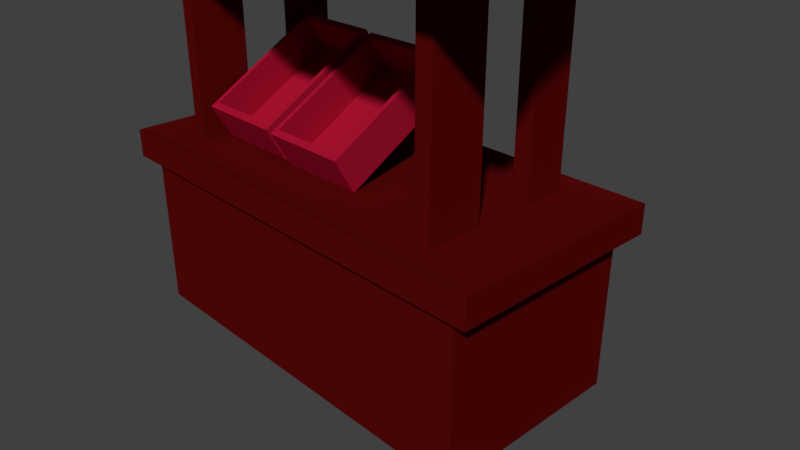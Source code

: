 # Source: TENT1.blend  (saved by Blender 2.79.0; exported with 4.5.12 LTS)
import bpy
from mathutils import Matrix  # noqa: F401  (used for matrix-valued properties, if any)

bpy.ops.wm.read_factory_settings(use_empty=True)
scene = bpy.context.scene
scene.name = 'Scene'

# ---- collections
col_collection_1 = bpy.data.collections.new('Collection 1'); scene.collection.children.link(col_collection_1)

# ---- materials (node trees are filled in below, after node groups)
mat_tentroof = bpy.data.materials.new('tentroof')
mat_tentroof.alpha_threshold = 0.0
mat_tentroof.use_transparent_shadow = False
mat_tentroof.diffuse_color = (0.08134, 0.8, 0.1137, 1.0)
mat_tentroof.roughness = 0.5
mat_box = bpy.data.materials.new('BOX')
mat_box.alpha_threshold = 0.0
mat_box.use_transparent_shadow = False
mat_box.diffuse_color = (0.3902, 0.006128, 0.03001, 1.0)
mat_box.roughness = 0.5
mat_box.line_color = (0.0, 0.0, 0.0, 1.0)
mat_tent_surface = bpy.data.materials.new('tent surface')
mat_tent_surface.alpha_threshold = 0.0
mat_tent_surface.use_transparent_shadow = False
mat_tent_surface.diffuse_color = (0.09592, 0.002665, 0.002534, 1.0)
mat_tent_surface.roughness = 0.5

# ---- material node trees

# ---- world
world_world = bpy.data.worlds.new('World'); scene.world = world_world
world_world.color = (0.05088, 0.05088, 0.05088)
world_world.use_sun_shadow = False
world_world.sun_shadow_jitter_overblur = 0.0
world_world.cycles.sampling_method = 'MANUAL'

# ---- cameras
cam_camera = bpy.data.cameras.new('Camera')
cam_camera.clip_end = 100.0
cam_camera.lens = 35.0
cam_camera.sensor_width = 32.0
cam_camera.sensor_height = 18.0
cam_camera.ortho_scale = 7.314
cam_camera.dof.focus_distance = 0.0
cam_camera.dof.aperture_fstop = 128.0

# ---- meshes
me_plane = bpy.data.meshes.new('Plane')
me_plane.from_pydata([(-1.0, -0.866, -0.8435), (1.0, -0.866, -0.8435), (-1.0, 0.7395, 1.124), (1.0, 0.7395, 1.124), (-1.0, 0.0, 0.0), (1.0, 0.0, 0.0), (-0.1863, 0.4424, -2.877), (0.1499, 0.4424, -2.877), (0.1499, -0.3175, -3.808), (-0.1863, -0.3175, -3.808), (-0.1863, 0.3178, -2.418), (0.1499, 0.3178, -2.418), (0.1499, -0.4422, -3.349), (-0.1863, -0.4422, -3.349), (-0.1723, 0.4057, -2.896), (0.1359, 0.4057, -2.896), (0.1359, -0.2911, -3.75), (-0.1723, -0.2911, -3.75), (-0.1692, 0.2791, -2.466), (0.1327, 0.2791, -2.466), (0.1327, -0.4035, -3.302), (-0.1692, -0.4035, -3.302), (-0.7672, -0.6252, -6.293), (-0.7672, -0.6252, -3.802), (-0.7672, 0.6256, -6.293), (-0.7672, 0.6256, -3.802), (0.7683, -0.6252, -6.293), (0.7683, -0.6252, -3.802), (0.7683, 0.6256, -6.293), (0.7683, 0.6256, -3.802), (-0.7672, -0.6252, -4.148), (-0.7672, 0.6256, -4.148), (0.7683, 0.6256, -4.148), (0.7683, -0.6252, -4.148), (-0.8391, -0.6838, -4.165), (-0.8391, -0.6838, -3.786), (-0.8391, 0.6842, -3.786), (0.8403, 0.6842, -3.786), (0.8403, -0.6838, -3.786), (-0.8391, 0.6842, -4.165), (0.8403, 0.6842, -4.165), (0.8403, -0.6838, -4.165), (0.5889, 0.6256, -3.802), (0.5276, 0.6256, -3.802), (0.5276, -0.6252, -6.293), (0.5889, -0.6252, -6.293), (0.5889, 0.6256, -4.148), (0.5276, 0.6256, -4.148), (0.6412, 0.6842, -3.786), (0.5799, 0.6842, -3.786), (0.5799, 0.6842, -4.165), (0.6412, 0.6842, -4.165), (0.5889, 0.6256, -6.293), (0.5276, 0.6256, -6.293), (0.5889, -0.6252, -3.802), (0.5276, -0.6252, -3.802), (0.5889, -0.6252, -4.148), (0.5276, -0.6252, -4.148), (0.5799, -0.6838, -3.786), (0.6412, -0.6838, -3.786), (0.5799, -0.6838, -4.165), (0.6412, -0.6838, -4.165), (-0.5692, 0.6256, -6.293), (-0.6243, 0.6256, -6.293), (-0.6243, 0.6256, -3.802), (-0.5692, 0.6256, -3.802), (-0.6243, -0.6252, -6.293), (-0.5692, -0.6252, -6.293), (-0.6243, -0.6252, -3.802), (-0.5692, -0.6252, -3.802), (-0.5692, -0.6252, -4.148), (-0.6243, -0.6252, -4.148), (-0.6243, 0.6256, -4.148), (-0.5692, 0.6256, -4.148), (-0.6252, 0.6842, -3.786), (-0.6803, 0.6842, -3.786), (-0.6252, -0.6838, -3.786), (-0.6803, -0.6838, -3.786), (-0.6803, -0.6838, -4.165), (-0.6252, -0.6838, -4.165), (-0.6252, 0.6842, -4.165), (-0.6803, 0.6842, -4.165), (-0.8391, 0.2676, -4.165), (-0.8391, 0.5428, -4.165), (0.8403, 0.5428, -4.165), (0.8403, 0.2676, -4.165), (0.8403, 0.2676, -3.786), (0.8403, 0.5428, -3.786), (-0.8391, 0.2676, -3.786), (-0.8391, 0.5428, -3.786), (-0.7672, 0.5081, -4.148), (-0.7672, 0.2329, -4.148), (0.7683, 0.2329, -4.148), (0.7683, 0.5081, -4.148), (0.7683, 0.5081, -3.802), (0.7683, 0.2329, -3.802), (0.7683, 0.5081, -6.293), (0.7683, 0.2329, -6.293), (-0.7672, 0.5081, -3.802), (-0.7672, 0.2329, -3.802), (-0.7672, 0.2329, -6.293), (-0.7672, 0.5081, -6.293), (0.5276, 0.5081, -3.802), (0.5276, 0.2329, -3.802), (0.5889, 0.5081, -3.802), (0.5889, 0.2329, -3.802), (0.5889, 0.5081, -6.293), (0.5889, 0.2329, -6.293), (0.5276, 0.5081, -6.293), (0.5276, 0.2329, -6.293), (-0.6243, 0.2329, -3.802), (-0.6243, 0.5081, -3.802), (-0.5692, 0.2329, -3.802), (-0.5692, 0.5081, -3.802), (-0.5692, 0.2329, -6.293), (-0.5692, 0.5081, -6.293), (-0.6243, 0.5081, -6.293), (-0.6243, 0.2329, -6.293), (-0.5692, -0.4837, -6.293), (-0.5692, -0.1353, -6.293), (0.5276, -0.1353, -6.293), (0.5276, -0.4837, -6.293), (-0.5692, -0.1353, -3.802), (-0.5692, -0.4837, -3.802), (0.5276, -0.1353, -3.802), (0.5276, -0.4837, -3.802), (-0.6243, -0.1353, -6.293), (-0.6243, -0.4837, -6.293), (-0.6243, -0.4837, -3.802), (-0.6243, -0.1353, -3.802), (0.5889, -0.1353, -6.293), (0.5889, -0.4837, -6.293), (0.5889, -0.4837, -3.802), (0.5889, -0.1353, -3.802), (0.7683, -0.1353, -6.293), (0.7683, -0.4837, -6.293), (-0.7672, -0.4837, -6.293), (-0.7672, -0.1353, -6.293), (-0.7672, -0.1353, -3.802), (-0.7672, -0.4837, -3.802), (0.7683, -0.4837, -3.802), (0.7683, -0.1353, -3.802), (0.8403, -0.1596, -3.786), (0.8403, -0.508, -3.786), (0.8403, -0.1596, -4.165), (0.8403, -0.508, -4.165), (0.7683, -0.4837, -4.148), (0.7683, -0.1353, -4.148), (-0.7672, -0.1353, -4.148), (-0.7672, -0.4837, -4.148), (-0.8391, -0.508, -3.786), (-0.8391, -0.1596, -3.786), (-0.8391, -0.1596, -4.165), (-0.8391, -0.508, -4.165), (0.5889, 0.5082, 0.7422), (0.5889, 0.2329, 0.3461), (-0.6243, 0.2329, 0.3461), (-0.6243, 0.5082, 0.7423), (-0.5692, 0.2329, 0.3461), (-0.5692, 0.5082, 0.7423), (0.5276, 0.5082, 0.7422), (0.5276, 0.2329, 0.3461), (0.5276, -0.1353, -0.8024), (0.5276, -0.4838, -0.8023), (0.5889, -0.4838, -0.8023), (0.5889, -0.1353, -0.8024), (-0.5692, -0.1353, -0.8024), (-0.5692, -0.4838, -0.8023), (-0.6243, -0.4838, -0.8023), (-0.6243, -0.1353, -0.8024), (0.5276, -0.04158, -0.09523), (0.5889, -0.04158, -0.09523), (-0.5692, -0.04158, -0.09523), (-0.6243, -0.04158, -0.09523), (-0.5466, 0.4424, -2.853), (-0.2105, 0.4424, -2.853), (-0.2105, -0.3175, -3.784), (-0.5466, -0.3175, -3.784), (-0.5466, 0.3178, -2.395), (-0.2105, 0.3178, -2.395), (-0.2105, -0.4422, -3.326), (-0.5466, -0.4422, -3.326), (-0.5326, 0.4057, -2.873), (-0.2245, 0.4057, -2.873), (-0.2245, -0.2911, -3.726), (-0.5326, -0.2911, -3.726), (-0.5295, 0.2791, -2.442), (-0.2276, 0.2791, -2.442), (-0.2276, -0.4035, -3.278), (-0.5295, -0.4035, -3.278)], [], [(4, 5, 3, 2), (0, 1, 5, 4), (6, 7, 8, 9), (6, 10, 11, 7), (7, 11, 12, 8), (8, 12, 13, 9), (10, 6, 9, 13), (14, 17, 16, 15), (14, 15, 19, 18), (15, 16, 20, 19), (16, 17, 21, 20), (18, 21, 17, 14), (11, 10, 18, 19), (10, 13, 21, 18), (12, 11, 19, 20), (13, 12, 20, 21), (43, 102, 104, 42), (47, 73, 80, 50), (55, 69, 76, 58), (95, 141, 142, 86), (32, 46, 51, 40), (66, 71, 30, 22), (44, 57, 70, 67), (28, 32, 93, 96), (39, 36, 75, 81), (22, 30, 149, 136), (91, 148, 152, 82), (78, 77, 35, 34), (29, 94, 87, 37), (60, 58, 76, 79), (65, 43, 49, 74), (83, 89, 36, 39), (98, 25, 36, 89), (33, 146, 145, 41), (100, 117, 126, 137), (41, 38, 59, 61), (80, 74, 49, 50), (62, 73, 47, 53), (64, 25, 98, 111), (26, 33, 56, 45), (64, 111, 113, 65), (27, 54, 59, 38), (51, 48, 37, 40), (70, 57, 60, 79), (25, 64, 75, 36), (72, 31, 39, 81), (128, 139, 23, 68), (24, 31, 72, 63), (42, 29, 37, 48), (30, 71, 78, 34), (52, 46, 32, 28), (68, 23, 35, 77), (56, 33, 41, 61), (47, 50, 51, 46), (55, 58, 59, 54), (43, 65, 113, 102), (57, 44, 45, 56), (58, 60, 61, 59), (42, 48, 49, 43), (48, 51, 50, 49), (46, 52, 53, 47), (62, 53, 108, 115), (56, 61, 60, 57), (29, 42, 104, 94), (65, 74, 75, 64), (77, 78, 79, 76), (74, 80, 81, 75), (73, 62, 63, 72), (71, 66, 67, 70), (62, 115, 116, 63), (140, 132, 54, 27), (68, 77, 76, 69), (72, 81, 80, 73), (70, 79, 78, 71), (24, 63, 116, 101), (114, 119, 126, 117), (125, 123, 69, 55), (52, 28, 96, 106), (110, 129, 122, 112), (103, 124, 133, 105), (110, 99, 138, 129), (118, 67, 66, 127), (95, 105, 133, 141), (52, 106, 108, 53), (40, 37, 87, 84), (85, 86, 142, 144), (93, 32, 40, 84), (34, 35, 150, 153), (97, 92, 147, 134), (135, 146, 33, 26), (101, 90, 31, 24), (95, 86, 87, 94), (117, 100, 101, 116), (109, 114, 115, 108), (105, 95, 94, 104), (99, 110, 111, 98), (93, 84, 85, 92), (128, 123, 167, 168), (113, 111, 157, 159), (112, 103, 102, 113), (107, 109, 108, 106), (97, 107, 106, 96), (114, 117, 116, 115), (91, 82, 83, 90), (86, 85, 84, 87), (89, 83, 82, 88), (90, 101, 100, 91), (92, 97, 96, 93), (98, 89, 88, 99), (31, 90, 83, 39), (137, 148, 91, 100), (149, 30, 34, 153), (152, 151, 88, 82), (140, 27, 38, 143), (131, 135, 26, 45), (118, 121, 44, 67), (107, 97, 134, 130), (128, 68, 69, 123), (131, 45, 44, 121), (103, 112, 122, 124), (107, 130, 120, 109), (136, 127, 66, 22), (125, 55, 54, 132), (145, 143, 38, 41), (147, 92, 85, 144), (23, 139, 150, 35), (138, 99, 88, 151), (121, 118, 119, 120), (131, 121, 120, 130), (127, 136, 137, 126), (147, 144, 145, 146), (135, 131, 130, 134), (143, 145, 144, 142), (111, 110, 156, 157), (123, 125, 124, 122), (139, 128, 129, 138), (151, 152, 153, 150), (149, 153, 152, 148), (146, 135, 134, 147), (118, 127, 126, 119), (132, 140, 141, 133), (140, 143, 142, 141), (138, 151, 150, 139), (112, 113, 159, 158), (148, 137, 136, 149), (114, 109, 120, 119), (156, 158, 159, 157), (161, 155, 154, 160), (163, 164, 165, 162), (168, 167, 166, 169), (102, 103, 161, 160), (124, 125, 163, 162), (122, 129, 169, 166), (105, 104, 154, 155), (103, 105, 155, 161), (125, 132, 164, 163), (129, 128, 168, 169), (104, 102, 160, 154), (132, 133, 165, 164), (133, 124, 162, 165), (110, 112, 158, 156), (123, 122, 166, 167), (167, 168, 173, 172), (163, 164, 171, 170), (174, 175, 176, 177), (174, 178, 179, 175), (175, 179, 180, 176), (176, 180, 181, 177), (178, 174, 177, 181), (182, 185, 184, 183), (182, 183, 187, 186), (183, 184, 188, 187), (184, 185, 189, 188), (186, 189, 185, 182), (179, 178, 186, 187), (178, 181, 189, 186), (180, 179, 187, 188), (181, 180, 188, 189)])
me_plane.polygons.foreach_set('material_index', [0, 0, 1, 1, 1, 1, 1, 1, 1, 1, 1, 1, 1, 1, 1, 1, 2, 2, 2, 2, 2, 2, 2, 2, 2, 2, 2, 2, 2, 2, 2, 2, 2, 2, 2, 2, 2, 2, 2, 2, 2, 2, 2, 2, 2, 2, 2, 2, 2, 2, 2, 2, 2, 2, 2, 2, 2, 2, 2, 2, 2, 2, 2, 2, 2, 2, 2, 2, 2, 2, 2, 2, 2, 2, 2, 2, 2, 2, 2, 2, 2, 2, 2, 2, 2, 2, 2, 2, 2, 2, 2, 2, 2, 2, 2, 2, 2, 2, 2, 2, 2, 2, 2, 2, 2, 2, 2, 2, 2, 2, 2, 2, 2, 2, 2, 2, 2, 2, 2, 2, 2, 2, 2, 2, 2, 2, 2, 2, 2, 2, 2, 2, 2, 2, 2, 2, 2, 2, 2, 2, 2, 2, 2, 2, 2, 2, 2, 2, 2, 2, 2, 2, 2, 2, 2, 2, 2, 2, 2, 2, 2, 2, 2, 2, 1, 1, 1, 1, 1, 1, 1, 1, 1, 1, 1, 1, 1, 1])
_uv = me_plane.uv_layers.new(name='UVMap')
_uv.uv.foreach_set('vector', [-1.117, 0.5, 1.945, 0.5, 1.945, 2.351, -1.117, 2.351, -1.117, -1.351, 1.945, -1.351, 1.945, 0.5, -1.117, 0.5, 0.6667, 7.451e-08, 1.0, 0.0, 1.0, 0.5, 0.6667, 0.5, 0.6667, 0.5, 0.3333, 0.5, 0.3333, 0.0, 0.6667, 2.98e-08, 2.98e-08, 0.5, 0.0, 1.937e-07, 0.3333, 0.0, 0.3333, 0.5, 0.6667, 1.0, 0.3333, 1.0, 0.3333, 0.5, 0.6667, 0.5, 0.0, 0.5, 0.3333, 0.5, 0.3333, 1.0, 2.98e-08, 1.0, 0.6667, 7.451e-08, 0.6667, 0.5, 1.0, 0.5, 1.0, 0.0, 0.6667, 0.5, 0.6667, 2.98e-08, 0.3333, 0.0, 0.3333, 0.5, 2.98e-08, 0.5, 0.3333, 0.5, 0.3333, 0.0, 0.0, 1.937e-07, 0.6667, 1.0, 0.6667, 0.5, 0.3333, 0.5, 0.3333, 1.0, 0.0, 0.5, 2.98e-08, 1.0, 0.3333, 1.0, 0.3333, 0.5, 0.3333, 0.0, 0.3333, 0.5, 0.3333, 0.5, 0.3333, 0.0, 0.0, 0.5, 2.98e-08, 1.0, 2.98e-08, 1.0, 0.0, 0.5, 0.3333, 0.0, 0.0, 1.937e-07, 0.0, 1.937e-07, 0.3333, 0.0, 0.3333, 0.5, 0.3333, 1.0, 0.3333, 1.0, 0.3333, 0.5, -0.8348, -1.777, -0.8988, -1.777, -0.8988, -1.884, -0.8348, -1.884, -0.771, -1.777, -0.771, 0.152, -0.8029, 0.2504, -0.8029, -1.869, -1.516, -1.777, -1.516, 0.152, -1.548, 0.2504, -1.548, -1.869, -1.049, -2.2, -1.249, -2.2, -1.262, -2.326, -1.03, -2.326, -0.771, -2.2, -0.771, -1.884, -0.8029, -1.976, -0.8029, -2.326, -0.05779, 0.1222, 0.6728, 0.1222, 0.6728, 0.3735, -0.05779, 0.3735, -0.05779, -1.903, 0.6728, -1.903, 0.6728, 0.02543, -0.05779, 0.02543, -0.8668, 0.6265, -0.8668, 1.689, -0.9308, 1.689, -0.9308, 0.6265, 1.532, 3.326, 1.403, 3.326, 1.403, 3.047, 1.532, 3.047, -0.05779, 1.436, -0.05779, 0.3735, 0.01927, 0.3735, 0.01927, 1.436, -0.5571, 0.5, -0.3566, 0.5, -0.3433, 0.6265, -0.576, 0.6265, 2.085, 0.3472, 2.213, 0.3472, 2.213, 0.6265, 2.085, 0.6265, -0.8348, -2.2, -0.8988, -2.2, -0.8799, -2.326, -0.8029, -2.326, 2.085, -1.869, 2.213, -1.869, 2.213, 0.2504, 2.085, 0.2504, -0.8348, 0.152, -0.8348, -1.777, -0.8029, -1.869, -0.8029, 0.2504, 0.8035, 0.4855, 0.6746, 0.4855, 0.6746, 0.3735, 0.8035, 0.3735, -0.8988, 0.5, -0.8348, 0.5, -0.8029, 0.6265, -0.8799, 0.6265, -0.08972, -2.2, -0.1668, -2.2, -0.1536, -2.326, -0.05779, -2.326, 1.617, 0.3735, 1.617, 0.1222, 1.818, 0.1222, 1.818, 0.3735, 2.085, -2.326, 2.213, -2.326, 2.213, -1.976, 2.085, -1.976, 1.532, 2.95, 1.403, 2.95, 1.403, 0.8312, 1.532, 0.8312, 0.6728, -1.978, 1.403, -1.978, 1.403, -0.04965, 0.6728, -0.04965, -0.8348, 0.2488, -0.8348, 0.5, -0.8988, 0.5, -0.8988, 0.2488, -0.05779, -2.326, 0.6728, -2.326, 0.6728, -2.011, -0.05779, -2.011, -0.8348, 0.2488, -0.8988, 0.2488, -0.8988, 0.152, -0.8348, 0.152, -1.516, -2.2, -1.516, -1.884, -1.548, -1.976, -1.548, -2.326, 1.532, 0.7234, 1.403, 0.7234, 1.403, 0.3735, 1.532, 0.3735, -0.08972, 0.152, -0.08972, -1.777, -0.05779, -1.869, -0.05779, 0.2504, -0.8348, 0.5, -0.8348, 0.2488, -0.8029, 0.3472, -0.8029, 0.6265, -0.771, 0.2488, -0.771, 0.5, -0.8029, 0.6265, -0.8029, 0.3472, -1.439, 0.2488, -1.439, 0.5, -1.516, 0.5, -1.516, 0.2488, 0.6728, -2.326, 1.403, -2.326, 1.403, -2.075, 0.6728, -2.075, -0.8348, -1.884, -0.8348, -2.2, -0.8029, -2.326, -0.8029, -1.976, -0.08972, 0.5, -0.08972, 0.2488, -0.05779, 0.3472, -0.05779, 0.6265, 0.6728, 0.0581, 1.403, 0.0581, 1.403, 0.3735, 0.6728, 0.3735, -1.516, 0.2488, -1.516, 0.5, -1.548, 0.6265, -1.548, 0.3472, -0.08972, -1.884, -0.08972, -2.2, -0.05779, -2.326, -0.05779, -1.976, -0.771, -1.777, -0.8029, -1.869, -0.8029, -1.976, -0.771, -1.884, -1.516, -1.777, -1.548, -1.869, -1.548, -1.976, -1.516, -1.884, -0.8348, -1.777, -0.8348, 0.152, -0.8988, 0.152, -0.8988, -1.777, 0.6728, -1.903, -0.05779, -1.903, -0.05779, -2.011, 0.6728, -2.011, 2.213, -1.869, 2.085, -1.869, 2.085, -1.976, 2.213, -1.976, -0.8348, -1.884, -0.8029, -1.976, -0.8029, -1.869, -0.8348, -1.777, 1.403, 0.7234, 1.532, 0.7234, 1.532, 0.8312, 1.403, 0.8312, 1.403, 0.0581, 0.6728, 0.0581, 0.6728, -0.04965, 1.403, -0.04965, 1.403, 0.02543, 1.403, -1.903, 1.467, -1.903, 1.467, 0.02543, -0.08972, -1.884, -0.05779, -1.976, -0.05779, -1.869, -0.08972, -1.777, -0.8348, -2.2, -0.8348, -1.884, -0.8988, -1.884, -0.8988, -2.2, -0.8348, 0.152, -0.8029, 0.2504, -0.8029, 0.3472, -0.8348, 0.2488, 2.213, 0.3472, 2.085, 0.3472, 2.085, 0.2504, 2.213, 0.2504, 1.403, 2.95, 1.532, 2.95, 1.532, 3.047, 1.403, 3.047, 1.403, -1.978, 0.6728, -1.978, 0.6728, -2.075, 1.403, -2.075, 0.6728, 0.1222, -0.05779, 0.1222, -0.05779, 0.02543, 0.6728, 0.02543, 1.403, 0.02543, 1.467, 0.02543, 1.467, 0.1222, 1.403, 0.1222, -1.439, -2.2, -1.439, -1.884, -1.516, -1.884, -1.516, -2.2, -1.516, 0.2488, -1.548, 0.3472, -1.548, 0.2504, -1.516, 0.152, -0.771, 0.2488, -0.8029, 0.3472, -0.8029, 0.2504, -0.771, 0.152, -0.08972, 0.152, -0.05779, 0.2504, -0.05779, 0.3472, -0.08972, 0.2488, 1.403, 0.3735, 1.403, 0.1222, 1.467, 0.1222, 1.467, 0.3735, 1.617, 0.02543, 1.818, 0.02543, 1.818, 0.1222, 1.617, 0.1222, -1.439, -1.777, -1.439, 0.152, -1.516, 0.152, -1.516, -1.777, 1.403, -2.011, 1.403, -2.326, 1.467, -2.326, 1.467, -2.011, -1.049, 0.2488, -1.249, 0.2488, -1.249, 0.152, -1.049, 0.152, -1.049, -1.777, -1.249, -1.777, -1.249, -1.884, -1.049, -1.884, -1.049, 0.2488, -1.049, 0.5, -1.249, 0.5, -1.249, 0.2488, 2.008, 0.02543, 2.085, 0.02543, 2.085, 0.1222, 2.008, 0.1222, -1.049, -2.2, -1.049, -1.884, -1.249, -1.884, -1.249, -2.2, 1.403, -2.011, 1.467, -2.011, 1.467, -1.903, 1.403, -1.903, 1.661, 1.458, 1.532, 1.458, 1.532, 1.345, 1.661, 1.345, 1.661, 1.127, 1.532, 1.127, 1.532, 0.7889, 1.661, 0.7889, -0.707, -2.2, -0.771, -2.2, -0.8029, -2.326, -0.7259, -2.326, 0.8035, 1.458, 0.6746, 1.458, 0.6746, 1.318, 0.8035, 1.318, -1.081, 0.6265, -1.081, 1.689, -1.281, 1.689, -1.281, 0.6265, -1.471, 0.6265, -1.471, 1.689, -1.548, 1.689, -1.548, 0.6265, 0.5595, 1.436, 0.5595, 0.3735, 0.6235, 0.3735, 0.6235, 1.436, -1.049, -2.2, -1.03, -2.326, -0.8799, -2.326, -0.8988, -2.2, 1.617, 0.1222, 1.617, 0.3735, 1.467, 0.3735, 1.467, 0.1222, 1.617, -1.903, 1.617, 0.02543, 1.467, 0.02543, 1.467, -1.903, -1.049, -1.884, -1.049, -2.2, -0.8988, -2.2, -0.8988, -1.884, -1.049, 0.5, -1.049, 0.2488, -0.8988, 0.2488, -0.8988, 0.5, -0.707, -2.2, -0.7259, -2.326, -0.576, -2.326, -0.5571, -2.2, -0.05779, 1.436, 0.008752, 1.436, 0.008752, 2.923, -0.05779, 2.923, 2.024, 1.86, 1.957, 1.86, 1.957, 0.3735, 2.024, 0.3735, -1.049, 0.152, -1.049, -1.777, -0.8988, -1.777, -0.8988, 0.152, 1.617, -2.011, 1.617, -1.903, 1.467, -1.903, 1.467, -2.011, 1.617, -2.326, 1.617, -2.011, 1.467, -2.011, 1.467, -2.326, 1.617, 0.02543, 1.617, 0.1222, 1.467, 0.1222, 1.467, 0.02543, -0.5571, 0.5, -0.576, 0.6265, -0.7259, 0.6265, -0.707, 0.5, 1.532, 1.127, 1.661, 1.127, 1.661, 1.345, 1.532, 1.345, 0.6746, 0.4855, 0.8035, 0.4855, 0.8035, 0.7036, 0.6746, 0.7036, 0.5595, 0.3735, 0.5595, 1.436, 0.4096, 1.436, 0.4096, 0.3735, -1.081, 1.689, -1.081, 0.6265, -0.9308, 0.6265, -0.9308, 1.689, -0.8988, 0.5, -0.8799, 0.6265, -1.03, 0.6265, -1.049, 0.5, -0.771, 0.5, -0.707, 0.5, -0.7259, 0.6265, -0.8029, 0.6265, 0.2091, 1.436, 0.2091, 0.3735, 0.4096, 0.3735, 0.4096, 1.436, -0.1668, 0.5, -0.08972, 0.5, -0.05779, 0.6265, -0.1536, 0.6265, 0.8035, 1.042, 0.6746, 1.042, 0.6746, 0.7036, 0.8035, 0.7036, -1.439, -2.2, -1.516, -2.2, -1.548, -2.326, -1.452, -2.326, 2.008, -2.011, 2.008, -2.326, 2.085, -2.326, 2.085, -2.011, 2.008, 0.02543, 2.008, -1.903, 2.085, -1.903, 2.085, 0.02543, 1.617, -2.011, 1.617, -2.326, 1.818, -2.326, 1.818, -2.011, -1.439, 0.2488, -1.516, 0.2488, -1.516, 0.152, -1.439, 0.152, 2.008, -2.011, 2.085, -2.011, 2.085, -1.903, 2.008, -1.903, -1.049, -1.777, -1.049, 0.152, -1.249, 0.152, -1.249, -1.777, 1.617, -2.011, 1.818, -2.011, 1.818, -1.903, 1.617, -1.903, 2.008, 0.3735, 2.008, 0.1222, 2.085, 0.1222, 2.085, 0.3735, -1.439, -1.777, -1.516, -1.777, -1.516, -1.884, -1.439, -1.884, 1.661, 0.5128, 1.532, 0.5128, 1.532, 0.3735, 1.661, 0.3735, -0.3566, -2.2, -0.5571, -2.2, -0.576, -2.326, -0.3433, -2.326, -1.516, 0.5, -1.439, 0.5, -1.452, 0.6265, -1.548, 0.6265, -1.249, 0.5, -1.049, 0.5, -1.03, 0.6265, -1.262, 0.6265, 2.008, -1.903, 2.008, 0.02543, 1.818, 0.02543, 1.818, -1.903, 2.008, -2.011, 2.008, -1.903, 1.818, -1.903, 1.818, -2.011, 2.008, 0.1222, 2.008, 0.3735, 1.818, 0.3735, 1.818, 0.1222, -0.3566, -2.2, -0.3433, -2.326, -0.1536, -2.326, -0.1668, -2.2, 2.008, -2.326, 2.008, -2.011, 1.818, -2.011, 1.818, -2.326, 1.532, 0.5128, 1.661, 0.5128, 1.661, 0.7889, 1.532, 0.7889, 1.253, 1.86, 1.103, 1.86, 1.103, 0.3735, 1.253, 0.3735, -1.439, 0.152, -1.439, -1.777, -1.249, -1.777, -1.249, 0.152, -1.439, 0.5, -1.439, 0.2488, -1.249, 0.2488, -1.249, 0.5, 0.6746, 1.042, 0.8035, 1.042, 0.8035, 1.318, 0.6746, 1.318, -0.1668, 0.5, -0.1536, 0.6265, -0.3433, 0.6265, -0.3566, 0.5, -1.471, 1.689, -1.471, 0.6265, -1.281, 0.6265, -1.281, 1.689, 2.008, 0.02543, 2.008, 0.1222, 1.818, 0.1222, 1.818, 0.02543, -1.439, -1.884, -1.439, -2.2, -1.249, -2.2, -1.249, -1.884, -1.439, -2.2, -1.452, -2.326, -1.262, -2.326, -1.249, -2.2, -1.249, 0.5, -1.262, 0.6265, -1.452, 0.6265, -1.439, 0.5, 1.403, 1.86, 1.253, 1.86, 1.253, 0.3735, 1.403, 0.3735, 0.2091, 0.3735, 0.2091, 1.436, 0.01927, 1.436, 0.01927, 0.3735, 1.617, 0.02543, 1.617, -1.903, 1.818, -1.903, 1.818, 0.02543, 0.4821, 1.655, 0.4155, 1.655, 0.4155, 1.436, 0.4821, 1.436, 0.2159, 1.655, 0.1418, 1.655, 0.1418, 1.436, 0.2159, 1.436, 0.2159, 2.222, 0.1418, 2.222, 0.1418, 1.946, 0.2159, 1.946, 0.4155, 1.713, 0.349, 1.713, 0.349, 1.436, 0.4155, 1.436, 1.103, 1.86, 0.9535, 1.86, 0.9535, 0.3735, 1.103, 0.3735, -0.4871, 2.113, -0.6769, 2.113, -0.6769, 0.6265, -0.4871, 0.6266, 0.07529, 2.923, 0.008752, 2.923, 0.008752, 1.436, 0.07529, 1.436, 0.9535, 1.86, 0.8036, 1.86, 0.8035, 0.3735, 0.9535, 0.3735, 1.957, 1.86, 1.883, 1.86, 1.883, 0.3735, 1.957, 0.3735, 1.661, 0.3735, 1.735, 0.3735, 1.735, 1.86, 1.661, 1.86, -0.6769, 2.113, -0.8667, 2.113, -0.8668, 0.6265, -0.6769, 0.6266, 1.809, 1.86, 1.735, 1.86, 1.735, 0.3735, 1.809, 0.3735, -0.4871, 0.6265, -0.2973, 0.6265, -0.2973, 2.113, -0.4871, 2.113, 1.883, 1.86, 1.809, 1.86, 1.809, 0.3735, 1.883, 0.3735, 0.1418, 2.923, 0.07529, 2.923, 0.07529, 1.436, 0.1418, 1.436, -0.2972, 0.6265, -0.1075, 0.6265, -0.1075, 2.113, -0.2973, 2.113, 0.2159, 1.436, 0.2824, 1.436, 0.2824, 1.787, 0.2159, 1.787, 0.2159, 2.222, 0.1418, 2.222, 0.1418, 1.872, 0.2159, 1.872, 0.6667, 7.451e-08, 1.0, 0.0, 1.0, 0.5, 0.6667, 0.5, 0.6667, 0.5, 0.3333, 0.5, 0.3333, 0.0, 0.6667, 2.98e-08, 2.98e-08, 0.5, 0.0, 1.937e-07, 0.3333, 0.0, 0.3333, 0.5, 0.6667, 1.0, 0.3333, 1.0, 0.3333, 0.5, 0.6667, 0.5, 0.0, 0.5, 0.3333, 0.5, 0.3333, 1.0, 2.98e-08, 1.0, 0.6667, 7.451e-08, 0.6667, 0.5, 1.0, 0.5, 1.0, 0.0, 0.6667, 0.5, 0.6667, 2.98e-08, 0.3333, 0.0, 0.3333, 0.5, 2.98e-08, 0.5, 0.3333, 0.5, 0.3333, 0.0, 0.0, 1.937e-07, 0.6667, 1.0, 0.6667, 0.5, 0.3333, 0.5, 0.3333, 1.0, 0.0, 0.5, 2.98e-08, 1.0, 0.3333, 1.0, 0.3333, 0.5, 0.3333, 0.0, 0.3333, 0.5, 0.3333, 0.5, 0.3333, 0.0, 0.0, 0.5, 2.98e-08, 1.0, 2.98e-08, 1.0, 0.0, 0.5, 0.3333, 0.0, 0.0, 1.937e-07, 0.0, 1.937e-07, 0.3333, 0.0, 0.3333, 0.5, 0.3333, 1.0, 0.3333, 1.0, 0.3333, 0.5])
me_plane.materials.append(mat_tentroof)
me_plane.materials.append(mat_box)
me_plane.materials.append(mat_tent_surface)
me_plane.use_remesh_preserve_volume = False
me_plane.use_remesh_preserve_attributes = False
me_plane.use_mirror_vertex_groups = False
me_plane.update()

# ---- objects
ob_plane = bpy.data.objects.new('Plane', me_plane)
ob_camera = bpy.data.objects.new('Camera', cam_camera)

# ---- transforms, parenting, visibility, modifiers, constraints
ob_plane.location = (-0.001972, -0.0003021, 5.048)
ob_plane.scale = (3.548, 2.122, 1.0)
ob_plane.lineart.crease_threshold = 0.0
ob_camera.location = (7.481, -6.508, 5.344)
ob_camera.rotation_euler = (1.109, 0.0, 0.8149)
ob_camera.lock_rotations_4d = False
ob_camera.empty_display_type = 'ARROWS'
ob_camera.color = (0.0, 0.0, 0.0, 0.0)
ob_camera.display_type = 'WIRE'
ob_camera.lineart.crease_threshold = 0.0

# ---- collection membership
col_collection_1.objects.link(ob_plane)
col_collection_1.objects.link(ob_camera)

# ---- scene / render settings (as saved in the file)
scene.camera = ob_camera
scene.frame_start = 1; scene.frame_end = 250; scene.frame_set(1)
scene.render.engine = 'BLENDER_EEVEE_NEXT'
scene.render.resolution_percentage = 50
scene.render.dither_intensity = 0.0
scene.cycles.use_denoising = False
scene.cycles.samples = 128
scene.cycles.sampling_pattern = 'TABULATED_SOBOL'
scene.cycles.use_adaptive_sampling = False
scene.cycles.use_light_tree = False
scene.cycles.blur_glossy = 0.0
scene.cycles.sample_clamp_indirect = 0.0
scene.view_settings.view_transform = 'Standard'
bpy.context.view_layer.update()

# ---- added for rendering (the .blend has no usable light): sun
light_auto_sun = bpy.data.lights.new('AutoSun', 'SUN')
light_auto_sun.energy = 3.0
light_auto_sun.angle = 0.0523599
ob_auto_sun = bpy.data.objects.new('AutoSun', light_auto_sun)
scene.collection.objects.link(ob_auto_sun)
ob_auto_sun.rotation_euler = (0.872665, 0.174533, 0.523599)
bpy.context.view_layer.update()
